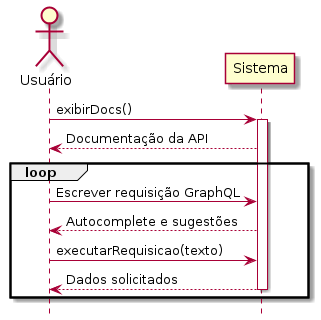

The diagram above was rendered by PlantUML. Its source (embedded in the PNG):
@startuml c08

hide footbox

actor "Usuário" as usr
participant "Sistema" as sys

usr -> sys: exibirDocs()
activate sys
sys --> usr: Documentação da API

loop
    usr -> sys: Escrever requisição GraphQL
    sys --> usr: Autocomplete e sugestões

    usr -> sys: executarRequisicao(texto)
    sys --> usr: Dados solicitados
    deactivate sys
end

@enduml